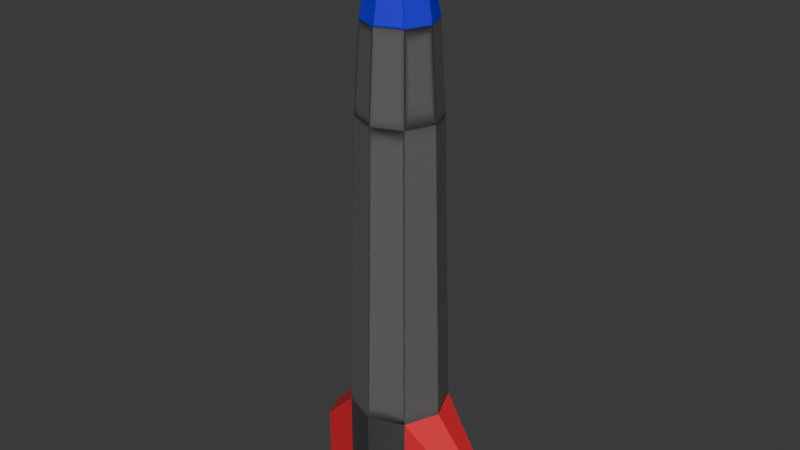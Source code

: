 # Source: Rocket.blend  (saved by Blender 4.0.36; exported with 4.5.12 LTS)
import bpy
from mathutils import Matrix  # noqa: F401  (used for matrix-valued properties, if any)

bpy.ops.wm.read_factory_settings(use_empty=True)
scene = bpy.context.scene
scene.name = 'Scene'

# ---- collections
col_collection = bpy.data.collections.new('Collection'); scene.collection.children.link(col_collection)

# ---- materials (node trees are filled in below, after node groups)
mat_body = bpy.data.materials.new('Body')
mat_body.use_transparent_shadow = False
mat_tip = bpy.data.materials.new('tip')
mat_tip.use_transparent_shadow = False
mat_tail = bpy.data.materials.new('Tail')
mat_tail.alpha_threshold = 0.0
mat_tail.use_transparent_shadow = False
mat_tail.roughness = 0.5
mat_tail.line_color = (0.0, 0.0, 0.0, 1.0)

# ---- material node trees
mat_body.use_nodes = True; mat_body.node_tree.nodes.clear()
_N = mat_body.node_tree.nodes; _L = mat_body.node_tree.links
n0 = _N.new('ShaderNodeBsdfPrincipled'); n0.name = 'Principled BSDF'; n0.location = (63, 238)
n0.inputs[0].default_value = (0.1237, 0.1237, 0.1237, 1.0)
n0.inputs[3].default_value = 1.45
n1 = _N.new('ShaderNodeOutputMaterial'); n1.name = 'Material Output'; n1.location = (353, 238)
_L.new(n0.outputs[0], n1.inputs[0])
n1.is_active_output = True
mat_tip.use_nodes = True; mat_tip.node_tree.nodes.clear()
_N = mat_tip.node_tree.nodes; _L = mat_tip.node_tree.links
n0 = _N.new('ShaderNodeBsdfPrincipled'); n0.name = 'Principled BSDF'; n0.location = (10, 300)
n0.inputs[0].default_value = (0.0166, 0.0, 0.8002, 1.0)
n0.inputs[3].default_value = 1.45
n1 = _N.new('ShaderNodeOutputMaterial'); n1.name = 'Material Output'; n1.location = (300, 300)
_L.new(n0.outputs[0], n1.inputs[0])
n1.is_active_output = True
mat_tail.use_nodes = True; mat_tail.node_tree.nodes.clear()
_N = mat_tail.node_tree.nodes; _L = mat_tail.node_tree.links
n0 = _N.new('ShaderNodeOutputMaterial'); n0.name = 'Material Output'; n0.location = (300, 300)
n1 = _N.new('ShaderNodeBsdfPrincipled'); n1.name = 'Principled BSDF'; n1.location = (10, 300)
n1.inputs[0].default_value = (0.8006, 0.02375, 0.03765, 1.0)
n1.inputs[3].default_value = 1.45
_L.new(n1.outputs[0], n0.inputs[0])
n0.is_active_output = True

# ---- world
world_world = bpy.data.worlds.new('World'); scene.world = world_world
world_world.use_nodes = True; world_world.node_tree.nodes.clear()
_N = world_world.node_tree.nodes; _L = world_world.node_tree.links
n0 = _N.new('ShaderNodeOutputWorld'); n0.name = 'World Output'; n0.location = (300, 300)
n1 = _N.new('ShaderNodeBackground'); n1.name = 'Background'; n1.location = (10, 300)
n1.inputs[0].default_value = (0.05088, 0.05088, 0.05088, 1.0)
_L.new(n1.outputs[0], n0.inputs[0])
n0.is_active_output = True
world_world.color = (0.05088, 0.05088, 0.05088)
world_world.use_sun_shadow = False
world_world.sun_shadow_jitter_overblur = 0.0

# ---- meshes
me_cylinder = bpy.data.meshes.new('Cylinder')
me_cylinder.from_pydata([(0.0, 1.0, -1.0), (0.0, 0.7209, 1.0), (0.7071, 0.7071, -1.0), (0.5097, 0.5097, 1.0), (1.0, 0.0, -1.0), (0.7209, 0.0, 1.0), (0.7071, -0.7071, -1.0), (0.5097, -0.5097, 1.0), (0.0, -1.0, -1.0), (0.0, -0.7209, 1.0), (-0.7071, -0.7071, -1.0), (-0.5097, -0.5097, 1.0), (-1.0, 0.0, -1.0), (-0.7209, 0.0, 1.0), (-0.7071, 0.7071, -1.0), (-0.5097, 0.5097, 1.0), (0.0, 1.0, -0.5965), (0.7071, 0.7071, -0.5965), (1.0, 0.0, -0.5965), (0.7071, -0.7071, -0.5965), (0.0, -1.0, -0.5965), (-0.7071, -0.7071, -0.5965), (-1.0, 0.0, -0.5965), (-0.7071, 0.7071, -0.5965), (1.579, 0.4592, -0.7799), (1.579, 0.4592, -1.042), (1.77, 0.0, -1.042), (1.77, 0.0, -0.7799), (1.579, -0.4592, -1.042), (1.579, -0.4592, -0.7799), (0.5877, 0.5877, 0.6431), (0.0, 0.8312, 0.6431), (0.8312, 0.0, 0.6431), (0.5877, -0.5877, 0.6431), (0.0, -0.8312, 0.6431), (-0.5877, -0.5877, 0.6431), (-0.8312, 0.0, 0.6431), (-0.5877, 0.5877, 0.6431), (0.3034, 0.3034, 1.22), (0.0, 0.4291, 1.22), (0.4291, 0.0, 1.22), (0.3034, -0.3034, 1.22), (0.0, -0.4291, 1.22), (-0.3034, -0.3034, 1.22), (-0.4291, 0.0, 1.22), (-0.3034, 0.3034, 1.22), (0.3755, 0.3755, 1.22), (0.0, 0.531, 1.22), (0.531, 0.0, 1.22), (0.3755, -0.3755, 1.22), (0.0, -0.531, 1.22), (-0.3755, -0.3755, 1.22), (-0.531, 0.0, 1.22), (-0.3755, 0.3755, 1.22), (0.1098, 0.1098, 1.346), (0.0, 0.1553, 1.346), (0.1553, 0.0, 1.346), (0.1098, -0.1098, 1.346), (0.0, -0.1553, 1.346), (-0.1098, -0.1098, 1.346), (-0.1553, 0.0, 1.346), (-0.1098, 0.1098, 1.346), (0.1519, 0.1519, 1.346), (0.0, 0.2148, 1.346), (0.2148, 0.0, 1.346), (0.1519, -0.1519, 1.346), (0.0, -0.2148, 1.346), (-0.1519, -0.1519, 1.346), (-0.2148, 0.0, 1.346), (-0.1519, 0.1519, 1.346), (0.04069, 0.04069, 1.426), (0.0, 0.05754, 1.426), (0.05754, 0.0, 1.426), (0.04069, -0.04069, 1.426), (0.0, -0.05754, 1.426), (-0.04069, -0.04069, 1.426), (-0.05754, 0.0, 1.426), (-0.04069, 0.04069, 1.426), (-0.7071, 0.7071, -1.0), (-0.5097, 0.5097, 1.0), (-1.0, 0.0, -1.0), (-0.7209, 0.0, 1.0), (-0.7071, -0.7071, -1.0), (-0.5097, -0.5097, 1.0), (0.7071, -0.7071, -1.0), (0.5097, -0.5097, 1.0), (1.0, 0.0, -1.0), (0.7209, 0.0, 1.0), (0.7071, 0.7071, -1.0), (0.5097, 0.5097, 1.0), (-0.7071, 0.7071, -0.5965), (-1.0, 0.0, -0.5965), (-0.7071, -0.7071, -0.5965), (0.7071, -0.7071, -0.5965), (1.0, 0.0, -0.5965), (0.7071, 0.7071, -0.5965), (-1.579, 0.4592, -0.7799), (-1.579, 0.4592, -1.042), (-1.77, 0.0, -1.042), (-1.77, 0.0, -0.7799), (-1.579, -0.4592, -1.042), (-1.579, -0.4592, -0.7799), (-0.5877, 0.5877, 0.6431), (-0.8312, 0.0, 0.6431), (-0.5877, -0.5877, 0.6431), (0.5877, -0.5877, 0.6431), (0.8312, 0.0, 0.6431), (0.5877, 0.5877, 0.6431), (-0.3034, 0.3034, 1.22), (-0.4291, 0.0, 1.22), (-0.3034, -0.3034, 1.22), (0.3034, -0.3034, 1.22), (0.4291, 0.0, 1.22), (0.3034, 0.3034, 1.22), (-0.3755, 0.3755, 1.22), (-0.531, 0.0, 1.22), (-0.3755, -0.3755, 1.22), (0.3755, -0.3755, 1.22), (0.531, 0.0, 1.22), (0.3755, 0.3755, 1.22), (-0.1098, 0.1098, 1.346), (-0.1553, 0.0, 1.346), (-0.1098, -0.1098, 1.346), (0.1098, -0.1098, 1.346), (0.1553, 0.0, 1.346), (0.1098, 0.1098, 1.346), (-0.1519, 0.1519, 1.346), (-0.2148, 0.0, 1.346), (-0.1519, -0.1519, 1.346), (0.1519, -0.1519, 1.346), (0.2148, 0.0, 1.346), (0.1519, 0.1519, 1.346), (-0.04069, 0.04069, 1.426), (-0.05754, 0.0, 1.426), (-0.04069, -0.04069, 1.426), (0.04069, -0.04069, 1.426), (0.05754, 0.0, 1.426), (0.04069, 0.04069, 1.426)], [], [(16, 31, 30, 17), (17, 30, 32, 18), (18, 32, 33, 19), (19, 33, 34, 20), (20, 34, 35, 21), (21, 35, 36, 22), (9, 7, 49, 50), (22, 36, 37, 23), (23, 37, 31, 16), (0, 2, 4, 6, 8, 10, 12, 14), (14, 23, 16, 0), (12, 22, 23, 14), (10, 21, 22, 12), (8, 20, 21, 10), (6, 19, 20, 8), (6, 4, 26, 28), (19, 6, 28, 29), (0, 16, 17, 2), (26, 27, 29, 28), (25, 24, 27, 26), (17, 18, 27, 24), (2, 17, 24, 25), (18, 19, 29, 27), (4, 2, 25, 26), (1, 3, 30, 31), (3, 5, 32, 30), (5, 7, 33, 32), (7, 9, 34, 33), (9, 11, 35, 34), (11, 13, 36, 35), (13, 15, 37, 36), (15, 1, 31, 37), (40, 38, 62, 64), (5, 3, 46, 48), (15, 13, 52, 53), (11, 9, 50, 51), (7, 5, 48, 49), (3, 1, 47, 46), (1, 15, 53, 47), (13, 11, 51, 52), (39, 38, 46, 47), (38, 40, 48, 46), (40, 41, 49, 48), (41, 42, 50, 49), (42, 43, 51, 50), (43, 44, 52, 51), (44, 45, 53, 52), (45, 39, 47, 53), (56, 54, 70, 72), (45, 44, 68, 69), (43, 42, 66, 67), (41, 40, 64, 65), (38, 39, 63, 62), (39, 45, 69, 63), (44, 43, 67, 68), (42, 41, 65, 66), (55, 54, 62, 63), (54, 56, 64, 62), (56, 57, 65, 64), (57, 58, 66, 65), (58, 59, 67, 66), (59, 60, 68, 67), (60, 61, 69, 68), (61, 55, 63, 69), (70, 71, 77, 76, 75, 74, 73, 72), (61, 60, 76, 77), (59, 58, 74, 75), (57, 56, 72, 73), (54, 55, 71, 70), (55, 61, 77, 71), (60, 59, 75, 76), (58, 57, 73, 74), (16, 90, 102, 31), (90, 91, 103, 102), (91, 92, 104, 103), (92, 20, 34, 104), (20, 93, 105, 34), (93, 94, 106, 105), (9, 50, 116, 83), (94, 95, 107, 106), (95, 16, 31, 107), (0, 88, 86, 84, 8, 82, 80, 78), (88, 0, 16, 95), (86, 88, 95, 94), (84, 86, 94, 93), (8, 84, 93, 20), (82, 8, 20, 92), (82, 100, 98, 80), (92, 101, 100, 82), (0, 78, 90, 16), (98, 100, 101, 99), (97, 98, 99, 96), (90, 96, 99, 91), (78, 97, 96, 90), (91, 99, 101, 92), (80, 98, 97, 78), (1, 31, 102, 79), (79, 102, 103, 81), (81, 103, 104, 83), (83, 104, 34, 9), (9, 34, 105, 85), (85, 105, 106, 87), (87, 106, 107, 89), (89, 107, 31, 1), (109, 127, 126, 108), (81, 115, 114, 79), (89, 119, 118, 87), (85, 117, 50, 9), (83, 116, 115, 81), (79, 114, 47, 1), (1, 47, 119, 89), (87, 118, 117, 85), (39, 47, 114, 108), (108, 114, 115, 109), (109, 115, 116, 110), (110, 116, 50, 42), (42, 50, 117, 111), (111, 117, 118, 112), (112, 118, 119, 113), (113, 119, 47, 39), (121, 133, 132, 120), (113, 131, 130, 112), (111, 129, 66, 42), (110, 128, 127, 109), (108, 126, 63, 39), (39, 63, 131, 113), (112, 130, 129, 111), (42, 66, 128, 110), (55, 63, 126, 120), (120, 126, 127, 121), (121, 127, 128, 122), (122, 128, 66, 58), (58, 66, 129, 123), (123, 129, 130, 124), (124, 130, 131, 125), (125, 131, 63, 55), (132, 133, 134, 74, 135, 136, 137, 71), (125, 137, 136, 124), (123, 135, 74, 58), (122, 134, 133, 121), (120, 132, 71, 55), (55, 71, 137, 125), (124, 136, 135, 123), (58, 74, 134, 122)])
me_cylinder.polygons.foreach_set('material_index', [0, 0, 0, 0, 0, 0, 1, 0, 0, 0, 0, 0, 0, 0, 0, 0, 2, 0, 2, 2, 2, 2, 2, 0, 0, 0, 0, 0, 0, 0, 0, 0, 1, 1, 1, 1, 1, 1, 1, 1, 1, 1, 1, 1, 1, 1, 1, 1, 1, 1, 1, 1, 1, 1, 1, 1, 1, 1, 1, 1, 1, 1, 1, 1, 1, 1, 1, 1, 1, 1, 1, 1, 0, 0, 0, 0, 0, 0, 1, 0, 0, 0, 0, 0, 0, 0, 0, 0, 2, 0, 2, 2, 2, 2, 2, 0, 0, 0, 0, 0, 0, 0, 0, 0, 1, 1, 1, 1, 1, 1, 1, 1, 1, 1, 1, 1, 1, 1, 1, 1, 1, 1, 1, 1, 1, 1, 1, 1, 1, 1, 1, 1, 1, 1, 1, 1, 1, 1, 1, 1, 1, 1, 1, 1])
_uv = me_cylinder.uv_layers.new(name='UVMap')
_uv.uv.foreach_set('vector', [1.0, 0.6009, 1.0, 1.0, 0.875, 1.0, 0.875, 0.6009, 0.875, 0.6009, 0.875, 1.0, 0.75, 1.0, 0.75, 0.6009, 0.75, 0.6009, 0.75, 1.0, 0.625, 1.0, 0.625, 0.6009, 0.625, 0.6009, 0.625, 1.0, 0.5, 1.0, 0.5, 0.6009, 0.5, 0.6009, 0.5, 1.0, 0.375, 1.0, 0.375, 0.6009, 0.375, 0.6009, 0.375, 1.0, 0.25, 1.0, 0.25, 0.6009, 0.25, 0.07699, 0.3723, 0.1277, 0.3723, 0.1277, 0.25, 0.07699, 0.25, 0.6009, 0.25, 1.0, 0.125, 1.0, 0.125, 0.6009, 0.125, 0.6009, 0.125, 1.0, 0.0, 1.0, 0.0, 0.6009, 0.75, 0.49, 0.9197, 0.4197, 0.99, 0.25, 0.9197, 0.08029, 0.75, 0.01, 0.5803, 0.08029, 0.51, 0.25, 0.5803, 0.4197, 0.125, 0.5, 0.125, 0.6009, 0.0, 0.6009, 0.0, 0.5, 0.25, 0.5, 0.25, 0.6009, 0.125, 0.6009, 0.125, 0.5, 0.375, 0.5, 0.375, 0.6009, 0.25, 0.6009, 0.25, 0.5, 0.5, 0.5, 0.5, 0.6009, 0.375, 0.6009, 0.375, 0.5, 0.625, 0.5, 0.625, 0.6009, 0.5, 0.6009, 0.5, 0.5, 0.9197, 0.08029, 0.99, 0.25, 0.99, 0.25, 0.9197, 0.08029, 0.625, 0.6009, 0.625, 0.5, 0.625, 0.5, 0.625, 0.6009, 1.0, 0.5, 1.0, 0.6009, 0.875, 0.6009, 0.875, 0.5, 0.75, 0.5, 0.75, 0.6009, 0.625, 0.6009, 0.625, 0.5, 0.875, 0.5, 0.875, 0.6009, 0.75, 0.6009, 0.75, 0.5, 0.875, 0.6009, 0.75, 0.6009, 0.75, 0.6009, 0.875, 0.6009, 0.875, 0.5, 0.875, 0.6009, 0.875, 0.6009, 0.875, 0.5, 0.75, 0.6009, 0.625, 0.6009, 0.625, 0.6009, 0.75, 0.6009, 0.99, 0.25, 0.9197, 0.4197, 0.9197, 0.4197, 0.99, 0.25, 0.25, 0.423, 0.3723, 0.3723, 0.4197, 0.4197, 0.25, 0.49, 0.3723, 0.3723, 0.423, 0.25, 0.49, 0.25, 0.4197, 0.4197, 0.423, 0.25, 0.3723, 0.1277, 0.4197, 0.08029, 0.49, 0.25, 0.3723, 0.1277, 0.25, 0.07699, 0.25, 0.01, 0.4197, 0.08029, 0.25, 0.07699, 0.1277, 0.1277, 0.08029, 0.08029, 0.25, 0.01, 0.1277, 0.1277, 0.07699, 0.25, 0.01, 0.25, 0.08029, 0.08029, 0.07699, 0.25, 0.1277, 0.3723, 0.08029, 0.4197, 0.01, 0.25, 0.1277, 0.3723, 0.25, 0.423, 0.25, 0.49, 0.08029, 0.4197, 0.3898, 0.25, 0.3489, 0.3489, 0.3489, 0.3489, 0.3898, 0.25, 0.423, 0.25, 0.3723, 0.3723, 0.3723, 0.3723, 0.423, 0.25, 0.1277, 0.3723, 0.07699, 0.25, 0.07699, 0.25, 0.1277, 0.3723, 0.1277, 0.1277, 0.25, 0.07699, 0.25, 0.07699, 0.1277, 0.1277, 0.3723, 0.1277, 0.423, 0.25, 0.423, 0.25, 0.3723, 0.1277, 0.3723, 0.3723, 0.25, 0.423, 0.25, 0.423, 0.3723, 0.3723, 0.25, 0.423, 0.1277, 0.3723, 0.1277, 0.3723, 0.25, 0.423, 0.07699, 0.25, 0.1277, 0.1277, 0.1277, 0.1277, 0.07699, 0.25, 0.25, 0.3898, 0.3489, 0.3489, 0.3723, 0.3723, 0.25, 0.423, 0.3489, 0.3489, 0.3898, 0.25, 0.423, 0.25, 0.3723, 0.3723, 0.3898, 0.25, 0.3489, 0.1511, 0.3723, 0.1277, 0.423, 0.25, 0.3489, 0.1511, 0.25, 0.1102, 0.25, 0.07699, 0.3723, 0.1277, 0.25, 0.1102, 0.1511, 0.1511, 0.1277, 0.1277, 0.25, 0.07699, 0.1511, 0.1511, 0.1102, 0.25, 0.07699, 0.25, 0.1277, 0.1277, 0.1102, 0.25, 0.1511, 0.3489, 0.1277, 0.3723, 0.07699, 0.25, 0.1511, 0.3489, 0.25, 0.3898, 0.25, 0.423, 0.1277, 0.3723, 0.351, 0.25, 0.3214, 0.3214, 0.3214, 0.3214, 0.351, 0.25, 0.1511, 0.3489, 0.1102, 0.25, 0.1102, 0.25, 0.1511, 0.3489, 0.1511, 0.1511, 0.25, 0.1102, 0.25, 0.1102, 0.1511, 0.1511, 0.3489, 0.1511, 0.3898, 0.25, 0.3898, 0.25, 0.3489, 0.1511, 0.3489, 0.3489, 0.25, 0.3898, 0.25, 0.3898, 0.3489, 0.3489, 0.25, 0.3898, 0.1511, 0.3489, 0.1511, 0.3489, 0.25, 0.3898, 0.1102, 0.25, 0.1511, 0.1511, 0.1511, 0.1511, 0.1102, 0.25, 0.25, 0.1102, 0.3489, 0.1511, 0.3489, 0.1511, 0.25, 0.1102, 0.25, 0.351, 0.3214, 0.3214, 0.3489, 0.3489, 0.25, 0.3898, 0.3214, 0.3214, 0.351, 0.25, 0.3898, 0.25, 0.3489, 0.3489, 0.351, 0.25, 0.3214, 0.1786, 0.3489, 0.1511, 0.3898, 0.25, 0.3214, 0.1786, 0.25, 0.149, 0.25, 0.1102, 0.3489, 0.1511, 0.25, 0.149, 0.1786, 0.1786, 0.1511, 0.1511, 0.25, 0.1102, 0.1786, 0.1786, 0.149, 0.25, 0.1102, 0.25, 0.1511, 0.1511, 0.149, 0.25, 0.1786, 0.3214, 0.1511, 0.3489, 0.1102, 0.25, 0.1786, 0.3214, 0.25, 0.351, 0.25, 0.3898, 0.1511, 0.3489, 0.3214, 0.3214, 0.25, 0.351, 0.1786, 0.3214, 0.149, 0.25, 0.1786, 0.1786, 0.25, 0.149, 0.3214, 0.1786, 0.351, 0.25, 0.1786, 0.3214, 0.149, 0.25, 0.149, 0.25, 0.1786, 0.3214, 0.1786, 0.1786, 0.25, 0.149, 0.25, 0.149, 0.1786, 0.1786, 0.3214, 0.1786, 0.351, 0.25, 0.351, 0.25, 0.3214, 0.1786, 0.3214, 0.3214, 0.25, 0.351, 0.25, 0.351, 0.3214, 0.3214, 0.25, 0.351, 0.1786, 0.3214, 0.1786, 0.3214, 0.25, 0.351, 0.149, 0.25, 0.1786, 0.1786, 0.1786, 0.1786, 0.149, 0.25, 0.25, 0.149, 0.3214, 0.1786, 0.3214, 0.1786, 0.25, 0.149, 1.0, 0.6009, 0.875, 0.6009, 0.875, 1.0, 1.0, 1.0, 0.875, 0.6009, 0.75, 0.6009, 0.75, 1.0, 0.875, 1.0, 0.75, 0.6009, 0.625, 0.6009, 0.625, 1.0, 0.75, 1.0, 0.625, 0.6009, 0.5, 0.6009, 0.5, 1.0, 0.625, 1.0, 0.5, 0.6009, 0.375, 0.6009, 0.375, 1.0, 0.5, 1.0, 0.375, 0.6009, 0.25, 0.6009, 0.25, 1.0, 0.375, 1.0, 0.25, 0.07699, 0.25, 0.07699, 0.3723, 0.1277, 0.3723, 0.1277, 0.25, 0.6009, 0.125, 0.6009, 0.125, 1.0, 0.25, 1.0, 0.125, 0.6009, 0.0, 0.6009, 0.0, 1.0, 0.125, 1.0, 0.75, 0.49, 0.5803, 0.4197, 0.51, 0.25, 0.5803, 0.08029, 0.75, 0.01, 0.9197, 0.08029, 0.99, 0.25, 0.9197, 0.4197, 0.125, 0.5, 0.0, 0.5, 0.0, 0.6009, 0.125, 0.6009, 0.25, 0.5, 0.125, 0.5, 0.125, 0.6009, 0.25, 0.6009, 0.375, 0.5, 0.25, 0.5, 0.25, 0.6009, 0.375, 0.6009, 0.5, 0.5, 0.375, 0.5, 0.375, 0.6009, 0.5, 0.6009, 0.625, 0.5, 0.5, 0.5, 0.5, 0.6009, 0.625, 0.6009, 0.9197, 0.08029, 0.9197, 0.08029, 0.99, 0.25, 0.99, 0.25, 0.625, 0.6009, 0.625, 0.6009, 0.625, 0.5, 0.625, 0.5, 1.0, 0.5, 0.875, 0.5, 0.875, 0.6009, 1.0, 0.6009, 0.75, 0.5, 0.625, 0.5, 0.625, 0.6009, 0.75, 0.6009, 0.875, 0.5, 0.75, 0.5, 0.75, 0.6009, 0.875, 0.6009, 0.875, 0.6009, 0.875, 0.6009, 0.75, 0.6009, 0.75, 0.6009, 0.875, 0.5, 0.875, 0.5, 0.875, 0.6009, 0.875, 0.6009, 0.75, 0.6009, 0.75, 0.6009, 0.625, 0.6009, 0.625, 0.6009, 0.99, 0.25, 0.99, 0.25, 0.9197, 0.4197, 0.9197, 0.4197, 0.25, 0.423, 0.25, 0.49, 0.4197, 0.4197, 0.3723, 0.3723, 0.3723, 0.3723, 0.4197, 0.4197, 0.49, 0.25, 0.423, 0.25, 0.423, 0.25, 0.49, 0.25, 0.4197, 0.08029, 0.3723, 0.1277, 0.3723, 0.1277, 0.4197, 0.08029, 0.25, 0.01, 0.25, 0.07699, 0.25, 0.07699, 0.25, 0.01, 0.08029, 0.08029, 0.1277, 0.1277, 0.1277, 0.1277, 0.08029, 0.08029, 0.01, 0.25, 0.07699, 0.25, 0.07699, 0.25, 0.01, 0.25, 0.08029, 0.4197, 0.1277, 0.3723, 0.1277, 0.3723, 0.08029, 0.4197, 0.25, 0.49, 0.25, 0.423, 0.3898, 0.25, 0.3898, 0.25, 0.3489, 0.3489, 0.3489, 0.3489, 0.423, 0.25, 0.423, 0.25, 0.3723, 0.3723, 0.3723, 0.3723, 0.1277, 0.3723, 0.1277, 0.3723, 0.07699, 0.25, 0.07699, 0.25, 0.1277, 0.1277, 0.1277, 0.1277, 0.25, 0.07699, 0.25, 0.07699, 0.3723, 0.1277, 0.3723, 0.1277, 0.423, 0.25, 0.423, 0.25, 0.3723, 0.3723, 0.3723, 0.3723, 0.25, 0.423, 0.25, 0.423, 0.25, 0.423, 0.25, 0.423, 0.1277, 0.3723, 0.1277, 0.3723, 0.07699, 0.25, 0.07699, 0.25, 0.1277, 0.1277, 0.1277, 0.1277, 0.25, 0.3898, 0.25, 0.423, 0.3723, 0.3723, 0.3489, 0.3489, 0.3489, 0.3489, 0.3723, 0.3723, 0.423, 0.25, 0.3898, 0.25, 0.3898, 0.25, 0.423, 0.25, 0.3723, 0.1277, 0.3489, 0.1511, 0.3489, 0.1511, 0.3723, 0.1277, 0.25, 0.07699, 0.25, 0.1102, 0.25, 0.1102, 0.25, 0.07699, 0.1277, 0.1277, 0.1511, 0.1511, 0.1511, 0.1511, 0.1277, 0.1277, 0.07699, 0.25, 0.1102, 0.25, 0.1102, 0.25, 0.07699, 0.25, 0.1277, 0.3723, 0.1511, 0.3489, 0.1511, 0.3489, 0.1277, 0.3723, 0.25, 0.423, 0.25, 0.3898, 0.351, 0.25, 0.351, 0.25, 0.3214, 0.3214, 0.3214, 0.3214, 0.1511, 0.3489, 0.1511, 0.3489, 0.1102, 0.25, 0.1102, 0.25, 0.1511, 0.1511, 0.1511, 0.1511, 0.25, 0.1102, 0.25, 0.1102, 0.3489, 0.1511, 0.3489, 0.1511, 0.3898, 0.25, 0.3898, 0.25, 0.3489, 0.3489, 0.3489, 0.3489, 0.25, 0.3898, 0.25, 0.3898, 0.25, 0.3898, 0.25, 0.3898, 0.1511, 0.3489, 0.1511, 0.3489, 0.1102, 0.25, 0.1102, 0.25, 0.1511, 0.1511, 0.1511, 0.1511, 0.25, 0.1102, 0.25, 0.1102, 0.3489, 0.1511, 0.3489, 0.1511, 0.25, 0.351, 0.25, 0.3898, 0.3489, 0.3489, 0.3214, 0.3214, 0.3214, 0.3214, 0.3489, 0.3489, 0.3898, 0.25, 0.351, 0.25, 0.351, 0.25, 0.3898, 0.25, 0.3489, 0.1511, 0.3214, 0.1786, 0.3214, 0.1786, 0.3489, 0.1511, 0.25, 0.1102, 0.25, 0.149, 0.25, 0.149, 0.25, 0.1102, 0.1511, 0.1511, 0.1786, 0.1786, 0.1786, 0.1786, 0.1511, 0.1511, 0.1102, 0.25, 0.149, 0.25, 0.149, 0.25, 0.1102, 0.25, 0.1511, 0.3489, 0.1786, 0.3214, 0.1786, 0.3214, 0.1511, 0.3489, 0.25, 0.3898, 0.25, 0.351, 0.3214, 0.3214, 0.351, 0.25, 0.3214, 0.1786, 0.25, 0.149, 0.1786, 0.1786, 0.149, 0.25, 0.1786, 0.3214, 0.25, 0.351, 0.1786, 0.3214, 0.1786, 0.3214, 0.149, 0.25, 0.149, 0.25, 0.1786, 0.1786, 0.1786, 0.1786, 0.25, 0.149, 0.25, 0.149, 0.3214, 0.1786, 0.3214, 0.1786, 0.351, 0.25, 0.351, 0.25, 0.3214, 0.3214, 0.3214, 0.3214, 0.25, 0.351, 0.25, 0.351, 0.25, 0.351, 0.25, 0.351, 0.1786, 0.3214, 0.1786, 0.3214, 0.149, 0.25, 0.149, 0.25, 0.1786, 0.1786, 0.1786, 0.1786, 0.25, 0.149, 0.25, 0.149, 0.3214, 0.1786, 0.3214, 0.1786])
me_cylinder.materials.append(mat_body)
me_cylinder.materials.append(mat_tip)
me_cylinder.materials.append(mat_tail)
me_cylinder.update()

# ---- objects
ob_cylinder = bpy.data.objects.new('Cylinder', me_cylinder)

# ---- transforms, parenting, visibility, modifiers, constraints
ob_cylinder.location = (0.0, 0.0, 0.0)
ob_cylinder.scale = (1.0, 1.0, 5.0)

# ---- collection membership
col_collection.objects.link(ob_cylinder)

# ---- scene / render settings (as saved in the file)
scene.frame_start = 1; scene.frame_end = 250; scene.frame_set(1)
scene.render.engine = 'BLENDER_EEVEE_NEXT'
scene.cycles.sampling_pattern = 'TABULATED_SOBOL'
bpy.context.view_layer.update()

# ---- added for rendering (the .blend has no active camera and no usable light): camera, sun
cam_auto = bpy.data.cameras.new('AutoCamera')
cam_auto.lens = 50.0
cam_auto.sensor_width = 36.0
cam_auto.clip_end = 1000.0
ob_auto_camera = bpy.data.objects.new('AutoCamera', cam_auto)
scene.collection.objects.link(ob_auto_camera)
ob_auto_camera.location = (12.0198, -14.4238, 10.5755)
ob_auto_camera.rotation_euler = (1.09748, -7.21219e-08, 0.694738)
scene.camera = ob_auto_camera
light_auto_sun = bpy.data.lights.new('AutoSun', 'SUN')
light_auto_sun.energy = 3.0
light_auto_sun.angle = 0.0523599
ob_auto_sun = bpy.data.objects.new('AutoSun', light_auto_sun)
scene.collection.objects.link(ob_auto_sun)
ob_auto_sun.rotation_euler = (0.872665, 0.174533, 0.523599)
bpy.context.view_layer.update()
